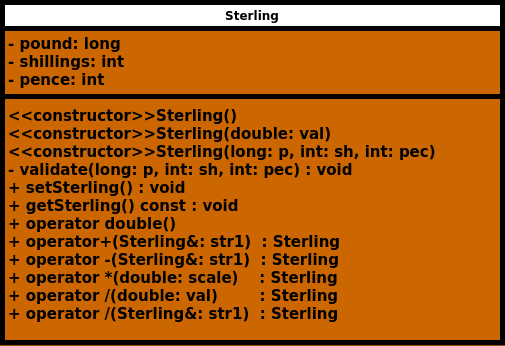

The diagram above was exported from draw.io. Its source (the exported page's mxGraphModel, read from the mxfile embedded in the PNG):
<mxGraphModel dx="1502" dy="820" grid="1" gridSize="10" guides="1" tooltips="1" connect="1" arrows="1" fold="1" page="1" pageScale="1" pageWidth="1169" pageHeight="827" background="#994C00" math="0" shadow="0">
  <root>
    <mxCell id="0" />
    <mxCell id="1" parent="0" />
    <mxCell id="CaPYCVL_c0tDYkiFNutb-1" value="Sterling" style="swimlane;fontStyle=1;align=center;verticalAlign=top;childLayout=stackLayout;horizontal=1;startSize=26;horizontalStack=0;resizeParent=1;resizeParentMax=0;resizeLast=0;collapsible=1;marginBottom=0;whiteSpace=wrap;html=1;strokeWidth=5;swimlaneFillColor=#CC6600;" parent="1" vertex="1">
      <mxGeometry x="410" y="220" width="500" height="340" as="geometry" />
    </mxCell>
    <mxCell id="CaPYCVL_c0tDYkiFNutb-2" value="&lt;span style=&quot;font-size: 15px;&quot;&gt;&lt;b&gt;- pound: long&lt;/b&gt;&lt;/span&gt;&lt;div&gt;&lt;span style=&quot;font-size: 15px;&quot;&gt;&lt;b&gt;- shillings: int&lt;/b&gt;&lt;/span&gt;&lt;/div&gt;&lt;div&gt;&lt;span style=&quot;font-size: 15px;&quot;&gt;&lt;b&gt;- pence: int&lt;/b&gt;&lt;/span&gt;&lt;/div&gt;" style="text;strokeColor=none;fillColor=none;align=left;verticalAlign=top;spacingLeft=4;spacingRight=4;overflow=hidden;rotatable=0;points=[[0,0.5],[1,0.5]];portConstraint=eastwest;whiteSpace=wrap;html=1;" parent="CaPYCVL_c0tDYkiFNutb-1" vertex="1">
      <mxGeometry y="26" width="500" height="64" as="geometry" />
    </mxCell>
    <mxCell id="CaPYCVL_c0tDYkiFNutb-3" value="" style="line;strokeWidth=5;fillColor=none;align=left;verticalAlign=middle;spacingTop=-1;spacingLeft=3;spacingRight=3;rotatable=0;labelPosition=right;points=[];portConstraint=eastwest;strokeColor=inherit;" parent="CaPYCVL_c0tDYkiFNutb-1" vertex="1">
      <mxGeometry y="90" width="500" height="8" as="geometry" />
    </mxCell>
    <mxCell id="CaPYCVL_c0tDYkiFNutb-4" value="&lt;div style=&quot;font-size: 15px;&quot;&gt;&lt;div&gt;&lt;b&gt;&amp;lt;&amp;lt;constructor&amp;gt;&amp;gt;Sterling()&lt;/b&gt;&lt;/div&gt;&lt;div&gt;&lt;div&gt;&lt;b&gt;&amp;lt;&amp;lt;constructor&amp;gt;&amp;gt;Sterling(double: val)&lt;/b&gt;&lt;/div&gt;&lt;div&gt;&lt;/div&gt;&lt;/div&gt;&lt;div&gt;&lt;/div&gt;&lt;/div&gt;&lt;div style=&quot;font-size: 15px;&quot;&gt;&lt;b&gt;&lt;font style=&quot;font-size: 15px;&quot;&gt;&amp;lt;&amp;lt;constructor&amp;gt;&amp;gt;Sterling(long: p, int: sh, int: pec)&lt;/font&gt;&lt;/b&gt;&lt;/div&gt;&lt;div style=&quot;font-size: 15px;&quot;&gt;&lt;div&gt;&lt;b&gt;- validate(long: p, int: sh, int: pec) : void&lt;/b&gt;&lt;/div&gt;&lt;div&gt;&lt;b&gt;+ setSterling() : void&lt;/b&gt;&lt;/div&gt;&lt;div&gt;&lt;b&gt;+ getSterling() const : void&lt;/b&gt;&lt;/div&gt;&lt;div&gt;&lt;b&gt;+ operator double()&amp;nbsp;&lt;/b&gt;&lt;/div&gt;&lt;div&gt;&lt;b style=&quot;background-color: initial;&quot;&gt;+ operator+(Sterling&amp;amp;: str1)&amp;nbsp; : Sterling&lt;/b&gt;&lt;/div&gt;&lt;div&gt;&lt;b style=&quot;background-color: initial;&quot;&gt;+ operator -(Sterling&amp;amp;: str1)&amp;nbsp; : Sterling&lt;/b&gt;&lt;/div&gt;&lt;div&gt;&lt;b style=&quot;background-color: initial;&quot;&gt;+ operator *(double: scale)&amp;nbsp; &amp;nbsp; : Sterling&lt;/b&gt;&lt;b style=&quot;background-color: initial;&quot;&gt;&amp;nbsp;&lt;/b&gt;&lt;/div&gt;&lt;div&gt;&lt;b style=&quot;background-color: initial;&quot;&gt;+ operator /(double: val)&amp;nbsp; &amp;nbsp; &amp;nbsp; &amp;nbsp; : Sterling&lt;/b&gt;&lt;b style=&quot;background-color: initial;&quot;&gt;&lt;br&gt;&lt;/b&gt;&lt;/div&gt;&lt;div&gt;&lt;b style=&quot;background-color: initial;&quot;&gt;+ operator /(Sterling&amp;amp;: str1)&amp;nbsp; : Sterling&lt;/b&gt;&lt;b style=&quot;background-color: initial;&quot;&gt;&lt;br&gt;&lt;/b&gt;&lt;/div&gt;&lt;/div&gt;" style="text;strokeColor=none;fillColor=none;align=left;verticalAlign=top;spacingLeft=4;spacingRight=4;overflow=hidden;rotatable=0;points=[[0,0.5],[1,0.5]];portConstraint=eastwest;whiteSpace=wrap;html=1;" parent="CaPYCVL_c0tDYkiFNutb-1" vertex="1">
      <mxGeometry y="98" width="500" height="242" as="geometry" />
    </mxCell>
  </root>
</mxGraphModel>